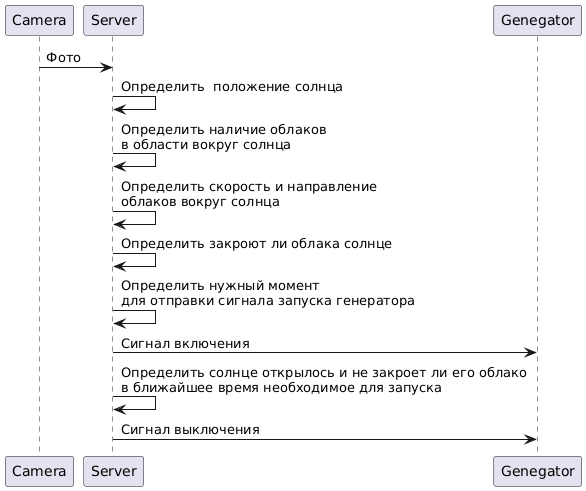

The diagram above was rendered by PlantUML. Its source (embedded in the PNG):
@startuml
Camera -> Server: Фото
Server -> Server: Определить  положение солнца
Server -> Server: Определить наличие облаков \nв области вокруг солнца
Server -> Server: Определить скорость и направление \nоблаков вокруг солнца
Server -> Server: Определить закроют ли облака солнце 
Server -> Server: Определить нужный момент \nдля отправки сигнала запуска генератора
Server -> Genegator: Сигнал включения
Server -> Server: Определить солнце открылось и не закроет ли его облако \nв ближайшее время необходимое для запуска 
Server -> Genegator: Сигнал выключения
@enduml